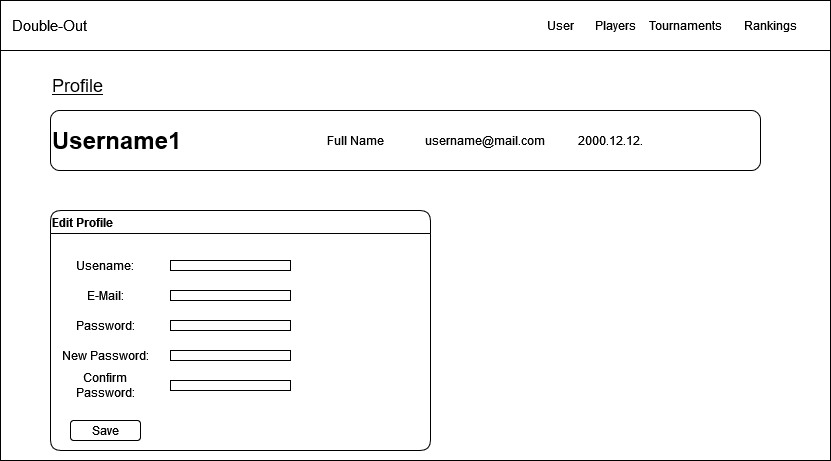

The diagram above was exported from draw.io. Its source (the exported page's mxGraphModel, read from the mxfile embedded in the PNG):
<mxGraphModel dx="1434" dy="698" grid="1" gridSize="10" guides="1" tooltips="1" connect="1" arrows="1" fold="1" page="1" pageScale="1" pageWidth="827" pageHeight="1169" math="0" shadow="0">
  <root>
    <mxCell id="0" />
    <mxCell id="1" parent="0" />
    <mxCell id="iVQtgZpi4ZerQL-JSBPL-2" value="" style="rounded=0;whiteSpace=wrap;html=1;" parent="1" vertex="1">
      <mxGeometry x="60" y="50" width="830" height="460" as="geometry" />
    </mxCell>
    <mxCell id="iVQtgZpi4ZerQL-JSBPL-3" value="" style="rounded=0;whiteSpace=wrap;html=1;" parent="1" vertex="1">
      <mxGeometry x="60" y="50" width="830" height="50" as="geometry" />
    </mxCell>
    <mxCell id="iVQtgZpi4ZerQL-JSBPL-4" value="Players" style="rounded=0;whiteSpace=wrap;html=1;strokeColor=none;" parent="1" vertex="1">
      <mxGeometry x="640" y="60" width="70" height="30" as="geometry" />
    </mxCell>
    <mxCell id="iVQtgZpi4ZerQL-JSBPL-5" value="Tournaments" style="rounded=0;whiteSpace=wrap;html=1;strokeColor=none;" parent="1" vertex="1">
      <mxGeometry x="710" y="60" width="70" height="30" as="geometry" />
    </mxCell>
    <mxCell id="iVQtgZpi4ZerQL-JSBPL-6" value="User" style="rounded=0;whiteSpace=wrap;html=1;fillColor=default;strokeColor=none;" parent="1" vertex="1">
      <mxGeometry x="600" y="60" width="40" height="30" as="geometry" />
    </mxCell>
    <mxCell id="iVQtgZpi4ZerQL-JSBPL-7" value="Rankings" style="rounded=0;whiteSpace=wrap;html=1;strokeColor=none;" parent="1" vertex="1">
      <mxGeometry x="790" y="60" width="80" height="30" as="geometry" />
    </mxCell>
    <mxCell id="iVQtgZpi4ZerQL-JSBPL-8" value="&lt;div align=&quot;left&quot;&gt;&lt;font style=&quot;font-size: 15px;&quot;&gt;Double-Out&lt;/font&gt;&lt;/div&gt;" style="text;html=1;strokeColor=none;fillColor=none;align=left;verticalAlign=middle;whiteSpace=wrap;rounded=0;" parent="1" vertex="1">
      <mxGeometry x="70" y="60" width="220" height="30" as="geometry" />
    </mxCell>
    <mxCell id="HTrKHEd0aA-0fRZltNit-237" value="Username1" style="rounded=1;whiteSpace=wrap;html=1;align=left;fontSize=24;fontStyle=1" parent="1" vertex="1">
      <mxGeometry x="110" y="160" width="710" height="60" as="geometry" />
    </mxCell>
    <mxCell id="HTrKHEd0aA-0fRZltNit-238" value="username@mail.com" style="text;html=1;strokeColor=none;fillColor=none;align=center;verticalAlign=middle;whiteSpace=wrap;rounded=0;" parent="1" vertex="1">
      <mxGeometry x="480" y="175" width="130" height="30" as="geometry" />
    </mxCell>
    <mxCell id="HTrKHEd0aA-0fRZltNit-240" value="2000.12.12." style="text;html=1;strokeColor=none;fillColor=none;align=center;verticalAlign=middle;whiteSpace=wrap;rounded=0;" parent="1" vertex="1">
      <mxGeometry x="560" y="175" width="220" height="30" as="geometry" />
    </mxCell>
    <mxCell id="HTrKHEd0aA-0fRZltNit-241" value="Edit Profile" style="swimlane;whiteSpace=wrap;html=1;rounded=1;align=left;" parent="1" vertex="1">
      <mxGeometry x="110" y="260" width="380" height="240" as="geometry">
        <mxRectangle x="110" y="260" width="100" height="30" as="alternateBounds" />
      </mxGeometry>
    </mxCell>
    <mxCell id="HTrKHEd0aA-0fRZltNit-243" value="E-Mail:" style="text;html=1;strokeColor=none;fillColor=none;align=center;verticalAlign=middle;whiteSpace=wrap;rounded=0;" parent="HTrKHEd0aA-0fRZltNit-241" vertex="1">
      <mxGeometry x="10" y="70" width="90" height="30" as="geometry" />
    </mxCell>
    <mxCell id="HTrKHEd0aA-0fRZltNit-244" value="Password:" style="text;html=1;strokeColor=none;fillColor=none;align=center;verticalAlign=middle;whiteSpace=wrap;rounded=0;" parent="HTrKHEd0aA-0fRZltNit-241" vertex="1">
      <mxGeometry x="10" y="100" width="90" height="30" as="geometry" />
    </mxCell>
    <mxCell id="HTrKHEd0aA-0fRZltNit-245" value="Confirm Password:" style="text;html=1;strokeColor=none;fillColor=none;align=center;verticalAlign=middle;whiteSpace=wrap;rounded=0;" parent="HTrKHEd0aA-0fRZltNit-241" vertex="1">
      <mxGeometry x="10" y="160" width="90" height="30" as="geometry" />
    </mxCell>
    <mxCell id="HTrKHEd0aA-0fRZltNit-250" value="" style="rounded=0;whiteSpace=wrap;html=1;" parent="HTrKHEd0aA-0fRZltNit-241" vertex="1">
      <mxGeometry x="120" y="140" width="120" height="10" as="geometry" />
    </mxCell>
    <mxCell id="HTrKHEd0aA-0fRZltNit-253" value="New Password:" style="text;html=1;strokeColor=none;fillColor=none;align=center;verticalAlign=middle;whiteSpace=wrap;rounded=0;" parent="HTrKHEd0aA-0fRZltNit-241" vertex="1">
      <mxGeometry x="10" y="130" width="90" height="30" as="geometry" />
    </mxCell>
    <mxCell id="HTrKHEd0aA-0fRZltNit-252" value="" style="rounded=0;whiteSpace=wrap;html=1;" parent="HTrKHEd0aA-0fRZltNit-241" vertex="1">
      <mxGeometry x="120" y="170" width="120" height="10" as="geometry" />
    </mxCell>
    <mxCell id="HTrKHEd0aA-0fRZltNit-242" value="Usename:" style="text;html=1;strokeColor=none;fillColor=none;align=center;verticalAlign=middle;whiteSpace=wrap;rounded=0;" parent="1" vertex="1">
      <mxGeometry x="120" y="300" width="90" height="30" as="geometry" />
    </mxCell>
    <mxCell id="HTrKHEd0aA-0fRZltNit-247" value="" style="rounded=0;whiteSpace=wrap;html=1;" parent="1" vertex="1">
      <mxGeometry x="230" y="310" width="120" height="10" as="geometry" />
    </mxCell>
    <mxCell id="HTrKHEd0aA-0fRZltNit-248" value="" style="rounded=0;whiteSpace=wrap;html=1;" parent="1" vertex="1">
      <mxGeometry x="230" y="340" width="120" height="10" as="geometry" />
    </mxCell>
    <mxCell id="HTrKHEd0aA-0fRZltNit-249" value="" style="rounded=0;whiteSpace=wrap;html=1;" parent="1" vertex="1">
      <mxGeometry x="230" y="370" width="120" height="10" as="geometry" />
    </mxCell>
    <mxCell id="HTrKHEd0aA-0fRZltNit-251" value="Save" style="rounded=1;whiteSpace=wrap;html=1;" parent="1" vertex="1">
      <mxGeometry x="130" y="470" width="70" height="20" as="geometry" />
    </mxCell>
    <mxCell id="HTrKHEd0aA-0fRZltNit-254" value="Full Name" style="text;html=1;strokeColor=none;fillColor=none;align=center;verticalAlign=middle;whiteSpace=wrap;rounded=0;" parent="1" vertex="1">
      <mxGeometry x="350" y="175" width="130" height="30" as="geometry" />
    </mxCell>
    <mxCell id="UJBvts13k4sl1pfi6z76-1" value="&lt;div style=&quot;font-size: 18px;&quot;&gt;Profile&lt;br style=&quot;font-size: 18px;&quot;&gt;&lt;/div&gt;" style="text;html=1;align=left;verticalAlign=middle;whiteSpace=wrap;rounded=0;fontStyle=4;fontSize=18;" vertex="1" parent="1">
      <mxGeometry x="110" y="120" width="80" height="30" as="geometry" />
    </mxCell>
  </root>
</mxGraphModel>